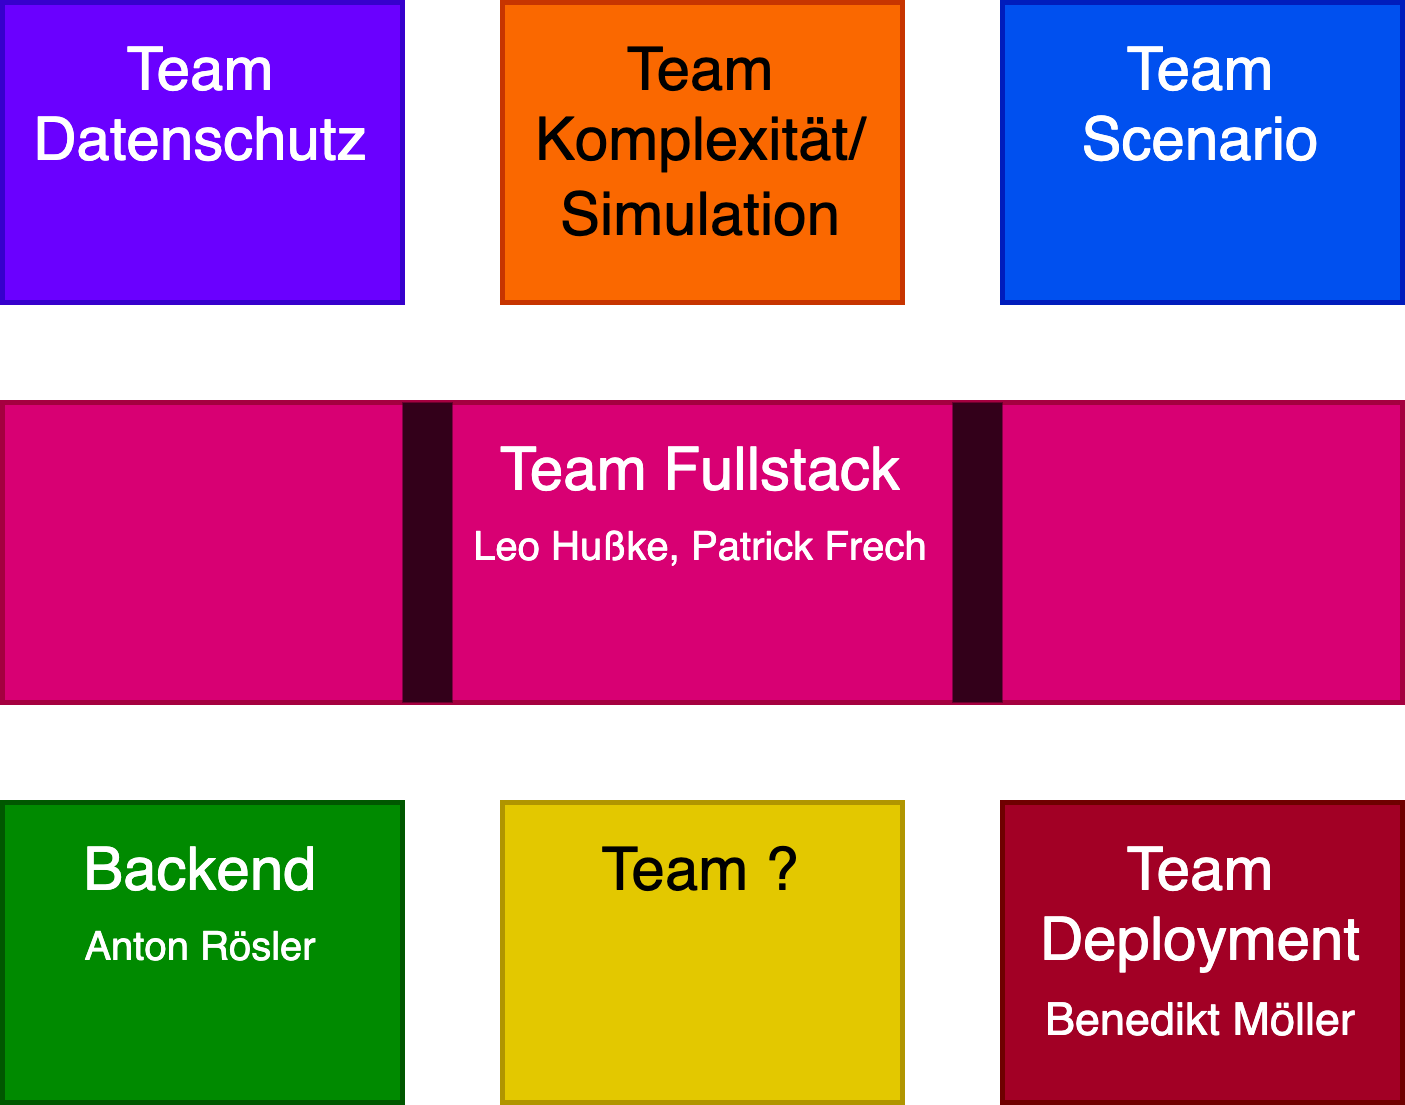

The diagram above was exported from draw.io. Its source (the exported page's mxGraphModel, read from the mxfile embedded in the PNG):
<mxGraphModel dx="339" dy="291" grid="1" gridSize="10" guides="1" tooltips="1" connect="1" arrows="1" fold="1" page="1" pageScale="1" pageWidth="827" pageHeight="1169" math="0" shadow="0">
  <root>
    <mxCell id="0" />
    <mxCell id="1" parent="0" />
    <mxCell id="2" value="Team Fullstack&lt;br&gt;&lt;font style=&quot;font-size: 8px&quot;&gt;Leo Hußke, Patrick Frech&lt;/font&gt;" style="rounded=0;whiteSpace=wrap;html=1;fillColor=#d80073;fontColor=#ffffff;strokeColor=#A50040;verticalAlign=top;" parent="1" vertex="1">
      <mxGeometry x="120" y="120" width="280" height="60" as="geometry" />
    </mxCell>
    <mxCell id="3" value="Team Scenario&lt;br style=&quot;font-size: 11px&quot;&gt;" style="rounded=0;whiteSpace=wrap;html=1;fillColor=#0050ef;fontColor=#ffffff;strokeColor=#001DBC;verticalAlign=top;" parent="1" vertex="1">
      <mxGeometry x="320" y="40" width="80" height="60" as="geometry" />
    </mxCell>
    <mxCell id="5" value="Team Deployment&lt;br&gt;&lt;font style=&quot;font-size: 9px&quot;&gt;Benedikt Möller&lt;/font&gt;" style="rounded=0;whiteSpace=wrap;html=1;fillColor=#a20025;fontColor=#ffffff;strokeColor=#6F0000;verticalAlign=top;" parent="1" vertex="1">
      <mxGeometry x="320" y="200" width="80" height="60" as="geometry" />
    </mxCell>
    <mxCell id="15" value="Backend&lt;br&gt;&lt;font style=&quot;font-size: 8px&quot;&gt;Anton Rösler&lt;/font&gt;" style="rounded=0;whiteSpace=wrap;html=1;fillColor=#008a00;fontColor=#ffffff;strokeColor=#005700;verticalAlign=top;" parent="1" vertex="1">
      <mxGeometry x="120" y="200" width="80" height="60" as="geometry" />
    </mxCell>
    <mxCell id="18" value="Team Datenschutz" style="rounded=0;whiteSpace=wrap;html=1;fillColor=#6a00ff;fontColor=#ffffff;strokeColor=#3700CC;verticalAlign=top;" parent="1" vertex="1">
      <mxGeometry x="120" y="40" width="80" height="60" as="geometry" />
    </mxCell>
    <mxCell id="19" value="Team ?" style="rounded=0;whiteSpace=wrap;html=1;verticalAlign=top;fillColor=#e3c800;fontColor=#000000;strokeColor=#B09500;" vertex="1" parent="1">
      <mxGeometry x="220" y="200" width="80" height="60" as="geometry" />
    </mxCell>
    <mxCell id="20" value="Team Komplexität/&lt;br&gt;Simulation" style="rounded=0;whiteSpace=wrap;html=1;fillColor=#fa6800;fontColor=#000000;strokeColor=#C73500;verticalAlign=top;" vertex="1" parent="1">
      <mxGeometry x="220" y="40" width="80" height="60" as="geometry" />
    </mxCell>
    <mxCell id="21" value="" style="rounded=0;whiteSpace=wrap;html=1;strokeColor=none;fillColor=#33001A;" vertex="1" parent="1">
      <mxGeometry x="200" y="120" width="10" height="60" as="geometry" />
    </mxCell>
    <mxCell id="22" value="" style="rounded=0;whiteSpace=wrap;html=1;strokeColor=none;fillColor=#33001A;" vertex="1" parent="1">
      <mxGeometry x="310" y="120" width="10" height="60" as="geometry" />
    </mxCell>
  </root>
</mxGraphModel>